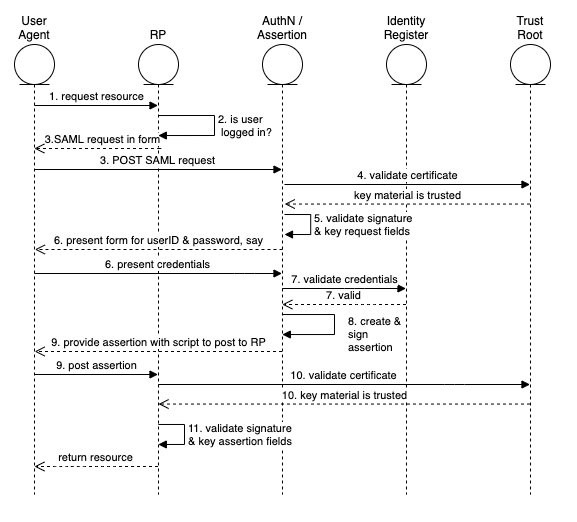

The diagram above was exported from draw.io. Its source (the exported page's mxGraphModel, read from the mxfile embedded in the PNG):
<mxGraphModel dx="1246" dy="999" grid="1" gridSize="10" guides="1" tooltips="1" connect="1" arrows="1" fold="1" page="1" pageScale="1" pageWidth="1100" pageHeight="850" math="0" shadow="0">
  <root>
    <mxCell id="0" />
    <mxCell id="1" parent="0" />
    <mxCell id="HSp5xC8OxQv8_ELsaIen-9" value="User Agent" style="shape=umlLifeline;participant=umlEntity;perimeter=lifelinePerimeter;whiteSpace=wrap;html=1;container=1;collapsible=0;recursiveResize=0;verticalAlign=bottom;spacingTop=36;outlineConnect=0;flipH=0;labelPosition=center;verticalLabelPosition=top;align=center;" vertex="1" parent="1">
      <mxGeometry x="140" y="90" width="40" height="450" as="geometry" />
    </mxCell>
    <mxCell id="HSp5xC8OxQv8_ELsaIen-23" value="RP" style="shape=umlLifeline;participant=umlEntity;perimeter=lifelinePerimeter;whiteSpace=wrap;html=1;container=1;collapsible=0;recursiveResize=0;verticalAlign=bottom;spacingTop=36;outlineConnect=0;flipH=0;labelPosition=center;verticalLabelPosition=top;align=center;" vertex="1" parent="1">
      <mxGeometry x="264" y="90" width="40" height="450" as="geometry" />
    </mxCell>
    <mxCell id="HSp5xC8OxQv8_ELsaIen-24" value="AuthN / Assertion" style="shape=umlLifeline;participant=umlEntity;perimeter=lifelinePerimeter;whiteSpace=wrap;html=1;container=1;collapsible=0;recursiveResize=0;verticalAlign=bottom;spacingTop=36;outlineConnect=0;flipH=0;labelPosition=center;verticalLabelPosition=top;align=center;" vertex="1" parent="1">
      <mxGeometry x="388" y="90" width="40" height="450" as="geometry" />
    </mxCell>
    <mxCell id="HSp5xC8OxQv8_ELsaIen-26" value="1. request resource" style="html=1;verticalAlign=bottom;endArrow=block;" edge="1" parent="1">
      <mxGeometry width="80" relative="1" as="geometry">
        <mxPoint x="160" y="151" as="sourcePoint" />
        <mxPoint x="283.5" y="151" as="targetPoint" />
      </mxGeometry>
    </mxCell>
    <mxCell id="HSp5xC8OxQv8_ELsaIen-27" value="3.SAML request in form" style="html=1;verticalAlign=bottom;endArrow=open;dashed=1;endSize=8;" edge="1" parent="1">
      <mxGeometry relative="1" as="geometry">
        <mxPoint x="283.8103448275863" y="194" as="sourcePoint" />
        <mxPoint x="159.81034482758628" y="194" as="targetPoint" />
        <Array as="points">
          <mxPoint x="290" y="194" />
        </Array>
      </mxGeometry>
    </mxCell>
    <mxCell id="HSp5xC8OxQv8_ELsaIen-28" value="3. POST SAML request" style="html=1;verticalAlign=bottom;endArrow=block;" edge="1" parent="1">
      <mxGeometry width="80" relative="1" as="geometry">
        <mxPoint x="160" y="215" as="sourcePoint" />
        <mxPoint x="407.5" y="215" as="targetPoint" />
      </mxGeometry>
    </mxCell>
    <mxCell id="HSp5xC8OxQv8_ELsaIen-29" value="6. present form for userID &amp;amp; password, say" style="html=1;verticalAlign=bottom;endArrow=open;dashed=1;endSize=8;" edge="1" parent="1">
      <mxGeometry relative="1" as="geometry">
        <mxPoint x="408" y="295" as="sourcePoint" />
        <mxPoint x="160.36577181208054" y="295" as="targetPoint" />
      </mxGeometry>
    </mxCell>
    <mxCell id="HSp5xC8OxQv8_ELsaIen-30" value="6. present credentials" style="html=1;verticalAlign=bottom;endArrow=block;" edge="1" parent="1" target="HSp5xC8OxQv8_ELsaIen-24">
      <mxGeometry width="80" relative="1" as="geometry">
        <mxPoint x="160.02380952380963" y="319" as="sourcePoint" />
        <mxPoint x="449" y="319.04999999999995" as="targetPoint" />
        <Array as="points">
          <mxPoint x="370" y="319" />
        </Array>
      </mxGeometry>
    </mxCell>
    <mxCell id="HSp5xC8OxQv8_ELsaIen-32" value="8. create &amp;amp;&lt;br&gt;sign&lt;br&gt;assertion" style="edgeStyle=orthogonalEdgeStyle;html=1;align=left;spacingLeft=2;endArrow=block;rounded=0;" edge="1" target="HSp5xC8OxQv8_ELsaIen-24" parent="1" source="HSp5xC8OxQv8_ELsaIen-24">
      <mxGeometry x="0.1607" y="-10" relative="1" as="geometry">
        <mxPoint x="450" y="360" as="sourcePoint" />
        <Array as="points">
          <mxPoint x="460" y="360" />
          <mxPoint x="460" y="380" />
        </Array>
        <mxPoint x="455" y="380" as="targetPoint" />
        <mxPoint x="10" y="10" as="offset" />
      </mxGeometry>
    </mxCell>
    <mxCell id="HSp5xC8OxQv8_ELsaIen-33" value="9. provide assertion with script to post to RP" style="html=1;verticalAlign=bottom;endArrow=open;dashed=1;endSize=8;" edge="1" parent="1" source="HSp5xC8OxQv8_ELsaIen-24">
      <mxGeometry relative="1" as="geometry">
        <mxPoint x="426.5" y="397" as="sourcePoint" />
        <mxPoint x="160.16666666666663" y="397" as="targetPoint" />
      </mxGeometry>
    </mxCell>
    <mxCell id="HSp5xC8OxQv8_ELsaIen-34" value="9. post assertion" style="html=1;verticalAlign=bottom;endArrow=block;" edge="1" parent="1" target="HSp5xC8OxQv8_ELsaIen-23">
      <mxGeometry width="80" relative="1" as="geometry">
        <mxPoint x="160" y="420" as="sourcePoint" />
        <mxPoint x="240" y="420" as="targetPoint" />
      </mxGeometry>
    </mxCell>
    <mxCell id="HSp5xC8OxQv8_ELsaIen-35" value="11. validate signature&amp;nbsp;&lt;br&gt;&amp;amp; key assertion fields" style="edgeStyle=orthogonalEdgeStyle;html=1;align=left;spacingLeft=2;endArrow=none;rounded=0;startArrow=block;startFill=1;endFill=0;" edge="1" parent="1" source="HSp5xC8OxQv8_ELsaIen-23" target="HSp5xC8OxQv8_ELsaIen-23">
      <mxGeometry relative="1" as="geometry">
        <mxPoint x="310" y="440" as="sourcePoint" />
        <Array as="points">
          <mxPoint x="310" y="490" />
          <mxPoint x="310" y="470" />
        </Array>
        <mxPoint x="315" y="460" as="targetPoint" />
      </mxGeometry>
    </mxCell>
    <mxCell id="HSp5xC8OxQv8_ELsaIen-36" value="return resource" style="html=1;verticalAlign=bottom;endArrow=open;dashed=1;endSize=8;" edge="1" parent="1">
      <mxGeometry relative="1" as="geometry">
        <mxPoint x="283.5" y="512" as="sourcePoint" />
        <mxPoint x="159.92857142857133" y="512" as="targetPoint" />
        <Array as="points">
          <mxPoint x="230" y="512" />
          <mxPoint x="200" y="512" />
          <mxPoint x="190" y="512" />
        </Array>
      </mxGeometry>
    </mxCell>
    <mxCell id="HSp5xC8OxQv8_ELsaIen-38" value="2. is user&lt;br&gt;&amp;nbsp;logged in?&amp;nbsp;" style="edgeStyle=orthogonalEdgeStyle;html=1;align=left;spacingLeft=2;endArrow=block;rounded=0;" edge="1" parent="1">
      <mxGeometry relative="1" as="geometry">
        <mxPoint x="283.8103448275863" y="161.0344827586207" as="sourcePoint" />
        <Array as="points">
          <mxPoint x="340" y="161" />
          <mxPoint x="340" y="181" />
        </Array>
        <mxPoint x="283.8103448275863" y="181.0344827586207" as="targetPoint" />
      </mxGeometry>
    </mxCell>
    <mxCell id="HSp5xC8OxQv8_ELsaIen-39" value="Identity Register" style="shape=umlLifeline;participant=umlEntity;perimeter=lifelinePerimeter;whiteSpace=wrap;html=1;container=1;collapsible=0;recursiveResize=0;verticalAlign=bottom;spacingTop=36;outlineConnect=0;flipH=0;labelPosition=center;verticalLabelPosition=top;align=center;" vertex="1" parent="1">
      <mxGeometry x="512" y="90" width="40" height="450" as="geometry" />
    </mxCell>
    <mxCell id="HSp5xC8OxQv8_ELsaIen-40" value="&lt;span style=&quot;text-align: left&quot;&gt;7. validate credentials&lt;/span&gt;" style="html=1;verticalAlign=bottom;endArrow=block;" edge="1" parent="1" source="HSp5xC8OxQv8_ELsaIen-24" target="HSp5xC8OxQv8_ELsaIen-39">
      <mxGeometry width="80" relative="1" as="geometry">
        <mxPoint x="450.02380952380963" y="334" as="sourcePoint" />
        <mxPoint x="559.4999999999998" y="334" as="targetPoint" />
        <Array as="points">
          <mxPoint x="480" y="334" />
        </Array>
      </mxGeometry>
    </mxCell>
    <mxCell id="HSp5xC8OxQv8_ELsaIen-41" value="7. valid" style="html=1;verticalAlign=bottom;endArrow=open;dashed=1;endSize=8;" edge="1" parent="1" source="HSp5xC8OxQv8_ELsaIen-39" target="HSp5xC8OxQv8_ELsaIen-24">
      <mxGeometry relative="1" as="geometry">
        <mxPoint x="560" y="350" as="sourcePoint" />
        <mxPoint x="480" y="350" as="targetPoint" />
        <Array as="points">
          <mxPoint x="490" y="350" />
        </Array>
      </mxGeometry>
    </mxCell>
    <mxCell id="HSp5xC8OxQv8_ELsaIen-42" value="Trust Root" style="shape=umlLifeline;participant=umlEntity;perimeter=lifelinePerimeter;whiteSpace=wrap;html=1;container=1;collapsible=0;recursiveResize=0;verticalAlign=bottom;spacingTop=36;outlineConnect=0;flipH=0;labelPosition=center;verticalLabelPosition=top;align=center;" vertex="1" parent="1">
      <mxGeometry x="636" y="90" width="40" height="450" as="geometry" />
    </mxCell>
    <mxCell id="HSp5xC8OxQv8_ELsaIen-46" value="10. validate certificate" style="html=1;verticalAlign=bottom;endArrow=block;" edge="1" parent="1" source="HSp5xC8OxQv8_ELsaIen-23" target="HSp5xC8OxQv8_ELsaIen-42">
      <mxGeometry width="80" relative="1" as="geometry">
        <mxPoint x="280" y="440" as="sourcePoint" />
        <mxPoint x="590" y="450" as="targetPoint" />
        <Array as="points">
          <mxPoint x="580" y="430" />
        </Array>
      </mxGeometry>
    </mxCell>
    <mxCell id="HSp5xC8OxQv8_ELsaIen-47" value="10. key material is trusted" style="html=1;verticalAlign=bottom;endArrow=open;dashed=1;endSize=8;entryX=0.501;entryY=0.799;entryDx=0;entryDy=0;entryPerimeter=0;" edge="1" parent="1" source="HSp5xC8OxQv8_ELsaIen-42" target="HSp5xC8OxQv8_ELsaIen-23">
      <mxGeometry relative="1" as="geometry">
        <mxPoint x="500" y="450" as="sourcePoint" />
        <mxPoint x="420" y="450" as="targetPoint" />
      </mxGeometry>
    </mxCell>
    <mxCell id="HSp5xC8OxQv8_ELsaIen-48" value="4. validate certificate" style="html=1;verticalAlign=bottom;endArrow=block;" edge="1" parent="1" target="HSp5xC8OxQv8_ELsaIen-42">
      <mxGeometry width="80" relative="1" as="geometry">
        <mxPoint x="410.0003448275863" y="229.99999999999977" as="sourcePoint" />
        <mxPoint x="781.6900000000003" y="229.99999999999977" as="targetPoint" />
        <Array as="points" />
      </mxGeometry>
    </mxCell>
    <mxCell id="HSp5xC8OxQv8_ELsaIen-49" value="key material is trusted" style="html=1;verticalAlign=bottom;endArrow=open;dashed=1;endSize=8;entryX=0.501;entryY=0.799;entryDx=0;entryDy=0;entryPerimeter=0;" edge="1" parent="1" source="HSp5xC8OxQv8_ELsaIen-42">
      <mxGeometry relative="1" as="geometry">
        <mxPoint x="781.6900000000003" y="249.55000000000018" as="sourcePoint" />
        <mxPoint x="410.22999999999996" y="249.55000000000018" as="targetPoint" />
      </mxGeometry>
    </mxCell>
    <mxCell id="HSp5xC8OxQv8_ELsaIen-50" value="5. validate signature&amp;nbsp;&lt;br&gt;&amp;amp; key request fields" style="edgeStyle=orthogonalEdgeStyle;html=1;align=left;spacingLeft=2;endArrow=none;rounded=0;startArrow=block;startFill=1;endFill=0;" edge="1" parent="1">
      <mxGeometry relative="1" as="geometry">
        <mxPoint x="410.0003448275863" y="279.9955172413793" as="sourcePoint" />
        <Array as="points">
          <mxPoint x="436.19" y="280.03" />
          <mxPoint x="436.19" y="260.03" />
        </Array>
        <mxPoint x="410.0003448275863" y="259.9955172413793" as="targetPoint" />
      </mxGeometry>
    </mxCell>
  </root>
</mxGraphModel>